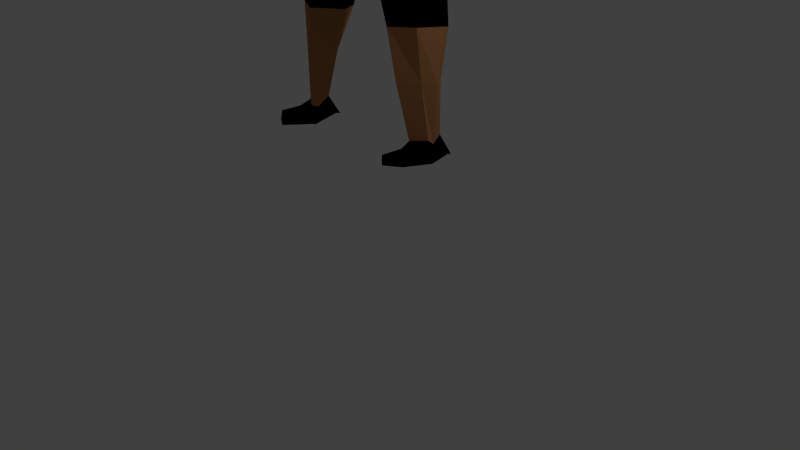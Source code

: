 # Source: lo_poly_with__bones.blend  (saved by Blender 2.74.0; exported with 4.5.12 LTS)
import bpy
from mathutils import Matrix  # noqa: F401  (used for matrix-valued properties, if any)

bpy.ops.wm.read_factory_settings(use_empty=True)
scene = bpy.context.scene
scene.name = 'Scene'

# ---- collections
col_collection_1 = bpy.data.collections.new('Collection 1'); scene.collection.children.link(col_collection_1)

# ---- materials (node trees are filled in below, after node groups)
mat_material = bpy.data.materials.new('Material')
mat_material.alpha_threshold = 0.0
mat_material.use_transparent_shadow = False
mat_material.roughness = 0.5
mat_material.line_color = (0.0, 0.0, 0.0, 1.0)
mat_material_001 = bpy.data.materials.new('Material.001')
mat_material_001.alpha_threshold = 0.0
mat_material_001.use_transparent_shadow = False
mat_material_001.diffuse_color = (0.8, 0.003432, 0.01437, 1.0)
mat_material_001.roughness = 0.5
mat_material_002 = bpy.data.materials.new('Material.002')
mat_material_002.alpha_threshold = 0.0
mat_material_002.use_transparent_shadow = False
mat_material_002.diffuse_color = (0.8, 0.0, 0.004656, 1.0)
mat_material_002.roughness = 0.5
mat_material_003 = bpy.data.materials.new('Material.003')
mat_material_003.alpha_threshold = 0.0
mat_material_003.use_transparent_shadow = False
mat_material_003.diffuse_color = (0.0, 0.0, 0.0, 1.0)
mat_material_003.roughness = 0.5
mat_material_004 = bpy.data.materials.new('Material.004')
mat_material_004.alpha_threshold = 0.0
mat_material_004.use_transparent_shadow = False
mat_material_004.diffuse_color = (0.4575, 0.207, 0.08076, 1.0)
mat_material_004.roughness = 0.5
mat_material_005 = bpy.data.materials.new('Material.005')
mat_material_005.alpha_threshold = 0.0
mat_material_005.use_transparent_shadow = False
mat_material_005.diffuse_color = (0.4292, 0.2343, 0.1357, 1.0)
mat_material_005.roughness = 0.5
mat_material_006 = bpy.data.materials.new('Material.006')
mat_material_006.alpha_threshold = 0.0
mat_material_006.use_transparent_shadow = False
mat_material_006.diffuse_color = (0.1352, 0.1256, 0.1376, 1.0)
mat_material_006.roughness = 0.5

# ---- material node trees

# ---- world
world_world = bpy.data.worlds.new('World'); scene.world = world_world
world_world.color = (0.05088, 0.05088, 0.05088)
world_world.use_sun_shadow = False
world_world.sun_shadow_jitter_overblur = 0.0
world_world.cycles.sampling_method = 'MANUAL'
world_world.cycles.sample_map_resolution = 256

# ---- cameras
cam_camera = bpy.data.cameras.new('Camera')
cam_camera.clip_end = 100.0
cam_camera.lens = 35.0
cam_camera.sensor_width = 32.0
cam_camera.sensor_height = 18.0
cam_camera.ortho_scale = 7.314
cam_camera.dof.focus_distance = 0.0
cam_camera.dof.aperture_fstop = 128.0

# ---- lights
light_lamp = bpy.data.lights.new('Lamp', 'POINT')
light_lamp.transmission_factor = 0.0
light_lamp.cutoff_distance = 30.0
light_lamp.energy = 100.0
light_lamp.shadow_buffer_clip_start = 1.001
light_lamp.shadow_soft_size = 0.1
light_lamp.shadow_maximum_resolution = 0.006
light_lamp.use_absolute_resolution = True
light_lamp.cycles.use_multiple_importance_sampling = False

# ---- meshes
me_cube = bpy.data.meshes.new('Cube')
me_cube.from_pydata([(-0.878, -0.2226, -1.811), (-0.4925, -0.3245, -1.831), (-0.7647, -0.241, -0.9308), (-0.731, 0.5088, -0.866), (-0.8728, 0.3707, -1.81), (-0.5013, 0.4346, -1.858), (-0.9886, -0.4452, 0.7588), (-0.7438, 0.6237, 0.636), (-1.054, -0.06728, -3.671), (-1.059, 0.1067, -3.638), (-0.8761, -0.1946, -3.685), (-0.8852, 0.09128, -3.633), (-0.8577, -0.2424, 0.224), (-0.6545, 0.4772, 0.168), (-2.439, -0.2041, 0.5784), (-2.447, -0.212, 0.818), (-2.421, 0.3188, 0.5836), (-2.418, 0.322, 0.814), (-3.202, -0.1852, 0.6363), (-3.202, -0.1852, 0.7956), (-3.2, 0.2542, 0.6363), (-3.2, 0.2541, 0.7956), (-0.5239, 0.6839, 1.039), (-0.6041, -0.5155, 1.078), (-0.3803, 0.382, 1.305), (-0.3853, -0.299, 1.307), (-0.3861, 0.3366, 1.586), (-0.3861, -0.1412, 1.586), (-0.4085, 0.4236, 1.944), (-0.4085, -0.3549, 1.944), (-0.4841, 0.4578, 2.381), (-0.4841, -0.419, 2.381), (-0.5067, 0.4202, 2.912), (-0.5067, -0.3817, 2.912), (-0.4397, 0.31, 3.238), (-0.4397, -0.2733, 3.238), (-0.8986, 0.1189, -0.9111), (-0.9413, 0.1444, -1.807), (-1.212, 0.06324, 0.79), (-0.3799, 0.1439, -1.915), (-1.051, 0.01353, -3.729), (-0.8979, -0.07152, -3.737), (-0.9014, 0.01264, 0.1256), (-2.465, 0.04397, 0.8988), (-2.455, 0.0405, 0.4978), (-3.277, 0.03467, 0.8196), (-3.277, 0.03472, 0.6135), (-1.691, 0.07631, 1.119), (-0.4386, 0.02446, 1.333), (-0.4843, 0.05971, 1.585), (-0.512, 0.02782, 1.943), (-0.6151, 0.02842, 2.378), (-0.6366, 0.02703, 2.921), (-0.4818, 0.02284, 3.277), (-1.734, 0.06604, 0.9176), (-1.33, 0.4581, 0.8656), (-0.7284, 0.6033, 1.09), (-0.7628, -0.4253, 0.3347), (-0.4281, 0.3646, 1.286), (-1.451, -0.2943, 0.9193), (-0.7715, -0.3925, 1.115), (-0.4387, 0.03552, 1.313), (-0.4344, -0.2322, 1.289), (-1.337, 0.4357, 1.084), (-0.7538, 0.4196, 1.231), (-0.9335, 0.05714, 1.322), (-0.4852, 0.2843, 1.365), (-1.534, -0.2747, 1.06), (-0.8305, -0.2416, 1.235), (-0.5318, 0.05435, 1.404), (-0.4936, -0.1122, 1.368), (-0.8128, -0.575, 0.63), (-1.114, 0.3402, 0.5435), (-1.244, -0.07075, 0.5179), (-1.312, -0.1485, 0.8015), (-1.114, 0.392, 0.7562), (-1.293, 0.082, 0.8635), (-1.181, 0.05194, 0.4625), (-0.7007, -0.2285, -0.2906), (-0.5735, 0.4608, -0.2581), (-0.798, 0.0312, -0.2828), (-0.8526, 0.07158, -0.5799), (-0.7451, -0.2434, -0.6136), (-0.6265, 0.4857, -0.493), (-1.512, -0.08195, 0.5685), (-1.428, 0.3282, 0.7918), (-1.527, 0.07965, 0.8716), (-1.463, 0.06425, 0.5153), (-1.427, 0.3103, 0.5917), (-1.559, -0.1109, 0.8077), (-0.9786, 0.1952, -3.03), (-0.9445, 0.3417, -2.49), (-0.679, 0.3854, -2.503), (-0.7644, 0.1709, -3.033), (-0.7601, -0.2765, -3.02), (-0.6532, -0.3009, -2.428), (-0.9542, -0.1488, -2.415), (-0.9874, -0.1179, -3.01), (-1.046, 0.1872, -2.445), (-1.083, 0.04779, -3.046), (-0.5521, 0.1337, -2.499), (-0.6835, -0.06697, -3.071), (-1.075, 0.2635, -3.895), (-1.083, 0.2535, -3.918), (-0.9214, 0.2239, -3.903), (-0.9087, 0.2835, -3.913), (-0.8997, -0.1476, -3.964), (-1.077, -0.02031, -3.95), (-0.9044, -0.341, -3.729), (-1.045, -0.2403, -3.717), (-0.8997, -0.1476, -3.952), (-1.077, -0.02031, -3.952), (-0.8906, -0.6188, -3.726), (-1.053, -0.5181, -3.715), (-0.9053, -0.6361, -3.842), (-1.105, -0.5088, -3.843), (0.878, -0.2226, -1.811), (0.4925, -0.3245, -1.831), (0.7647, -0.241, -0.9308), (0.731, 0.5088, -0.866), (0.8728, 0.3707, -1.81), (0.5013, 0.4346, -1.858), (0.9886, -0.4452, 0.7588), (0.7438, 0.6237, 0.636), (0.0, 0.5106, -1.038), (0.0, -0.2866, -1.008), (0.0, 0.7341, 0.6), (0.0, -0.6886, 0.809), (1.054, -0.06728, -3.671), (1.059, 0.1067, -3.638), (0.8761, -0.1946, -3.685), (0.8852, 0.09128, -3.633), (0.8577, -0.2424, 0.224), (0.6545, 0.4772, 0.168), (0.0, 0.6074, -0.0194), (0.0, -0.459, 0.04825), (2.439, -0.2041, 0.5784), (2.447, -0.212, 0.818), (2.421, 0.3188, 0.5836), (2.418, 0.322, 0.814), (3.202, -0.1852, 0.6363), (3.202, -0.1852, 0.7956), (3.2, 0.2542, 0.6363), (3.2, 0.2541, 0.7956), (0.0, 0.675, 1.058), (0.5239, 0.6839, 1.039), (0.0, -0.5944, 1.063), (0.6041, -0.5155, 1.078), (0.0, 0.5011, 1.311), (0.3803, 0.382, 1.305), (0.0, -0.4276, 1.307), (0.3853, -0.299, 1.307), (0.0, 0.4858, 1.594), (0.3861, 0.3366, 1.586), (0.0, -0.2946, 1.594), (0.3861, -0.1412, 1.586), (0.0, 0.5835, 1.953), (0.4085, 0.4236, 1.944), (0.0, -0.5185, 1.953), (0.4085, -0.3549, 1.944), (0.0, 0.6151, 2.393), (0.4841, 0.4578, 2.381), (0.0, -0.5908, 2.393), (0.4841, -0.419, 2.381), (0.0, 0.5435, 2.899), (0.5067, 0.4202, 2.912), (0.0, -0.5171, 2.899), (0.5067, -0.3817, 2.912), (0.0, 0.3356, 3.249), (0.4397, 0.31, 3.238), (0.0, -0.3049, 3.249), (0.4397, -0.2733, 3.238), (0.8986, 0.1189, -0.9111), (0.9413, 0.1444, -1.807), (1.212, 0.06324, 0.79), (0.3799, 0.1439, -1.915), (0.0, 0.1277, -1.246), (1.051, 0.01353, -3.729), (0.8979, -0.07152, -3.737), (0.9014, 0.01264, 0.1256), (2.465, 0.04397, 0.8988), (2.455, 0.0405, 0.4978), (3.277, 0.03467, 0.8196), (3.277, 0.03472, 0.6135), (1.691, 0.07631, 1.119), (0.4386, 0.02446, 1.333), (0.4843, 0.05971, 1.585), (0.512, 0.02782, 1.943), (0.6151, 0.02842, 2.378), (0.6366, 0.02703, 2.921), (0.4818, 0.02284, 3.277), (0.0, 0.01866, 3.349), (1.734, 0.06604, 0.9176), (1.33, 0.4581, 0.8656), (0.7284, 0.6033, 1.09), (0.7628, -0.4253, 0.3347), (0.4281, 0.3646, 1.286), (1.451, -0.2943, 0.9193), (0.7715, -0.3925, 1.115), (0.4387, 0.03552, 1.313), (0.4344, -0.2322, 1.289), (1.337, 0.4357, 1.084), (0.7538, 0.4196, 1.231), (0.9335, 0.05714, 1.322), (0.4852, 0.2843, 1.365), (1.534, -0.2747, 1.06), (0.8305, -0.2416, 1.235), (0.5318, 0.05435, 1.404), (0.4936, -0.1122, 1.368), (0.8128, -0.575, 0.63), (0.0, -0.7081, 0.5954), (0.0, -0.5918, 0.2718), (1.114, 0.3402, 0.5435), (1.244, -0.07075, 0.5179), (1.312, -0.1485, 0.8015), (1.114, 0.392, 0.7562), (1.293, 0.082, 0.8635), (1.181, 0.05194, 0.4625), (0.0, -0.3873, -0.3669), (0.7007, -0.2285, -0.2906), (0.5735, 0.4608, -0.2581), (0.0, 0.5689, -0.3869), (0.798, 0.0312, -0.2828), (0.0, -0.3549, -0.6672), (0.8526, 0.07158, -0.5799), (0.7451, -0.2434, -0.6136), (0.6265, 0.4857, -0.493), (0.0, 0.5617, -0.6056), (1.512, -0.08195, 0.5685), (1.428, 0.3282, 0.7918), (1.527, 0.07965, 0.8716), (1.463, 0.06425, 0.5153), (1.427, 0.3103, 0.5917), (1.559, -0.1109, 0.8077), (0.9786, 0.1952, -3.03), (0.9445, 0.3417, -2.49), (0.679, 0.3854, -2.503), (0.7644, 0.1709, -3.033), (0.7601, -0.2765, -3.02), (0.6532, -0.3009, -2.428), (0.9542, -0.1488, -2.415), (0.9874, -0.1179, -3.01), (1.046, 0.1872, -2.445), (1.083, 0.04779, -3.046), (0.5521, 0.1337, -2.499), (0.6835, -0.06697, -3.071), (1.075, 0.2635, -3.895), (1.083, 0.2535, -3.918), (0.9214, 0.2239, -3.903), (0.9087, 0.2835, -3.913), (0.8997, -0.1476, -3.964), (1.077, -0.02031, -3.95), (0.9044, -0.341, -3.729), (1.045, -0.2403, -3.717), (0.8997, -0.1476, -3.952), (1.077, -0.02031, -3.952), (0.8906, -0.6188, -3.726), (1.053, -0.5181, -3.715), (0.9053, -0.6361, -3.842), (1.105, -0.5088, -3.843)], [], [(176, 125, 1, 39), (48, 24, 58, 61), (8, 40, 102, 107), (12, 135, 211, 57), (87, 84, 14, 44), (227, 124, 3, 83), (125, 2, 0, 1), (36, 3, 4, 37), (90, 93, 11, 9), (3, 124, 5, 4), (94, 97, 8, 10), (101, 94, 10, 41), (99, 90, 9, 40), (126, 134, 13, 7), (80, 42, 13, 79), (218, 135, 12, 78), (44, 14, 18, 46), (86, 85, 17, 43), (85, 88, 16, 17), (84, 89, 15, 14), (46, 45, 21, 20), (43, 17, 21, 45), (17, 16, 20, 21), (14, 15, 19, 18), (23, 25, 62, 60), (6, 127, 146, 23), (126, 7, 22, 144), (48, 25, 27, 49), (23, 146, 150, 25), (144, 22, 24, 148), (49, 27, 29, 50), (25, 150, 154, 27), (148, 24, 26, 152), (50, 29, 31, 51), (27, 154, 158, 29), (152, 26, 28, 156), (51, 31, 33, 52), (29, 158, 162, 31), (156, 28, 30, 160), (52, 33, 35, 53), (31, 162, 166, 33), (160, 30, 32, 164), (191, 53, 35, 170), (33, 166, 170, 35), (164, 32, 34, 168), (168, 34, 53, 191), (32, 52, 53, 34), (30, 51, 52, 32), (28, 50, 51, 30), (26, 49, 50, 28), (24, 48, 49, 26), (38, 6, 59, 54), (15, 43, 45, 19), (18, 19, 45, 46), (89, 86, 43, 15), (16, 44, 46, 20), (78, 12, 42, 80), (97, 99, 40, 8), (93, 101, 41, 11), (2, 36, 37, 0), (88, 87, 44, 16), (41, 10, 106, 104), (25, 48, 61, 62), (124, 176, 39, 5), (61, 58, 66, 69), (60, 62, 70, 68), (54, 59, 67, 47), (62, 61, 69, 70), (6, 23, 60, 59), (24, 22, 56, 58), (22, 7, 55, 56), (7, 38, 54, 55), (47, 67, 68, 65), (65, 68, 70, 69), (64, 65, 69, 66), (63, 47, 65, 64), (59, 60, 68, 67), (58, 56, 64, 66), (56, 55, 63, 64), (55, 54, 47, 63), (211, 210, 71, 57), (127, 6, 71, 210), (6, 12, 57, 71), (13, 42, 77, 72), (6, 38, 76, 74), (12, 6, 74, 73), (7, 13, 72, 75), (38, 7, 75, 76), (42, 12, 73, 77), (82, 78, 80, 81), (223, 218, 78, 82), (81, 80, 79, 83), (134, 221, 79, 13), (36, 81, 83, 3), (125, 223, 82, 2), (2, 82, 81, 36), (221, 227, 83, 79), (72, 77, 87, 88), (74, 76, 86, 89), (73, 74, 89, 84), (75, 72, 88, 85), (76, 75, 85, 86), (77, 73, 84, 87), (5, 39, 100, 92), (92, 100, 101, 93), (0, 37, 98, 96), (96, 98, 99, 97), (37, 4, 91, 98), (98, 91, 90, 99), (39, 1, 95, 100), (100, 95, 94, 101), (1, 0, 96, 95), (95, 96, 97, 94), (4, 5, 92, 91), (91, 92, 93, 90), (104, 106, 107, 102), (105, 104, 102, 103), (9, 11, 105, 103), (8, 107, 111, 109), (11, 41, 104, 105), (40, 9, 103, 102), (109, 111, 115, 113), (106, 10, 108, 110), (107, 106, 110, 111), (10, 8, 109, 108), (112, 113, 115, 114), (110, 108, 112, 114), (111, 110, 114, 115), (108, 109, 113, 112), (176, 175, 117, 125), (185, 199, 196, 149), (128, 251, 246, 177), (132, 195, 211, 135), (231, 181, 136, 228), (227, 226, 119, 124), (125, 117, 116, 118), (172, 173, 120, 119), (234, 129, 131, 237), (119, 120, 121, 124), (238, 130, 128, 241), (245, 178, 130, 238), (243, 177, 129, 234), (126, 123, 133, 134), (222, 220, 133, 179), (218, 219, 132, 135), (181, 183, 140, 136), (230, 180, 139, 229), (229, 139, 138, 232), (228, 136, 137, 233), (183, 142, 143, 182), (180, 182, 143, 139), (139, 143, 142, 138), (136, 140, 141, 137), (147, 198, 200, 151), (122, 147, 146, 127), (126, 144, 145, 123), (185, 186, 155, 151), (147, 151, 150, 146), (144, 148, 149, 145), (186, 187, 159, 155), (151, 155, 154, 150), (148, 152, 153, 149), (187, 188, 163, 159), (155, 159, 158, 154), (152, 156, 157, 153), (188, 189, 167, 163), (159, 163, 162, 158), (156, 160, 161, 157), (189, 190, 171, 167), (163, 167, 166, 162), (160, 164, 165, 161), (191, 170, 171, 190), (167, 171, 170, 166), (164, 168, 169, 165), (168, 191, 190, 169), (165, 169, 190, 189), (161, 165, 189, 188), (157, 161, 188, 187), (153, 157, 187, 186), (149, 153, 186, 185), (174, 192, 197, 122), (137, 141, 182, 180), (140, 183, 182, 141), (233, 137, 180, 230), (138, 142, 183, 181), (219, 222, 179, 132), (241, 128, 177, 243), (237, 131, 178, 245), (118, 116, 173, 172), (232, 138, 181, 231), (178, 248, 250, 130), (151, 200, 199, 185), (124, 121, 175, 176), (199, 207, 204, 196), (198, 206, 208, 200), (192, 184, 205, 197), (200, 208, 207, 199), (122, 197, 198, 147), (149, 196, 194, 145), (145, 194, 193, 123), (123, 193, 192, 174), (184, 203, 206, 205), (203, 207, 208, 206), (202, 204, 207, 203), (201, 202, 203, 184), (197, 205, 206, 198), (196, 204, 202, 194), (194, 202, 201, 193), (193, 201, 184, 192), (211, 195, 209, 210), (127, 210, 209, 122), (122, 209, 195, 132), (133, 212, 217, 179), (122, 214, 216, 174), (132, 213, 214, 122), (123, 215, 212, 133), (174, 216, 215, 123), (179, 217, 213, 132), (225, 224, 222, 219), (223, 225, 219, 218), (224, 226, 220, 222), (134, 133, 220, 221), (172, 119, 226, 224), (125, 118, 225, 223), (118, 172, 224, 225), (221, 220, 226, 227), (212, 232, 231, 217), (214, 233, 230, 216), (213, 228, 233, 214), (215, 229, 232, 212), (216, 230, 229, 215), (217, 231, 228, 213), (121, 236, 244, 175), (236, 237, 245, 244), (116, 240, 242, 173), (240, 241, 243, 242), (173, 242, 235, 120), (242, 243, 234, 235), (175, 244, 239, 117), (244, 245, 238, 239), (117, 239, 240, 116), (239, 238, 241, 240), (120, 235, 236, 121), (235, 234, 237, 236), (248, 246, 251, 250), (249, 247, 246, 248), (129, 247, 249, 131), (128, 253, 255, 251), (131, 249, 248, 178), (177, 246, 247, 129), (253, 257, 259, 255), (250, 254, 252, 130), (251, 255, 254, 250), (130, 252, 253, 128), (256, 258, 259, 257), (254, 258, 256, 252), (255, 259, 258, 254), (252, 256, 257, 253)])
me_cube.polygons.foreach_set('material_index', [3, 5, 3, 2, 5, 3, 3, 3, 4, 3, 4, 4, 4, 2, 2, 2, 5, 5, 5, 5, 5, 5, 5, 5, 2, 2, 2, 5, 2, 2, 5, 5, 5, 5, 5, 5, 5, 5, 5, 5, 5, 5, 5, 5, 5, 5, 5, 5, 5, 5, 5, 1, 5, 5, 5, 5, 2, 4, 4, 3, 5, 3, 5, 3, 5, 2, 1, 5, 2, 2, 2, 1, 2, 2, 2, 2, 2, 2, 2, 1, 2, 2, 1, 1, 1, 1, 1, 1, 1, 2, 2, 2, 2, 3, 3, 3, 2, 5, 5, 5, 5, 5, 5, 3, 4, 3, 4, 3, 4, 3, 4, 3, 4, 3, 4, 3, 3, 3, 3, 3, 3, 3, 3, 4, 3, 3, 3, 3, 3, 3, 5, 3, 2, 5, 3, 3, 3, 4, 3, 4, 4, 4, 2, 2, 2, 5, 5, 5, 5, 5, 5, 5, 5, 2, 2, 2, 5, 2, 2, 5, 5, 5, 5, 5, 5, 5, 5, 5, 5, 5, 5, 5, 5, 5, 5, 5, 5, 5, 5, 5, 1, 5, 5, 5, 5, 2, 4, 4, 3, 5, 3, 5, 3, 5, 2, 1, 5, 2, 2, 2, 1, 2, 2, 2, 2, 2, 2, 2, 1, 2, 2, 1, 1, 1, 1, 1, 1, 1, 2, 2, 2, 2, 3, 3, 3, 2, 5, 5, 5, 5, 5, 5, 3, 4, 3, 4, 3, 4, 3, 4, 3, 4, 3, 4, 3, 3, 3, 3, 3, 3, 3, 3, 4, 3, 3, 3, 3, 3])
me_cube.materials.append(mat_material)
me_cube.materials.append(mat_material_001)
me_cube.materials.append(mat_material_002)
me_cube.materials.append(mat_material_003)
me_cube.materials.append(mat_material_004)
me_cube.materials.append(mat_material_005)
me_cube.materials.append(mat_material_006)
me_cube.use_remesh_preserve_volume = False
me_cube.use_remesh_preserve_attributes = False
me_cube.use_mirror_vertex_groups = False
me_cube.update()
arm_armature = bpy.data.armatures.new('Armature')  # bones are not reproduced

# ---- objects
ob_armature = bpy.data.objects.new('Armature', arm_armature)
ob_cube = bpy.data.objects.new('Cube', me_cube)
ob_lamp = bpy.data.objects.new('Lamp', light_lamp)
ob_camera = bpy.data.objects.new('Camera', cam_camera)

# ---- transforms, parenting, visibility, modifiers, constraints
ob_armature.location = (0.0, 0.0, 4.539)
ob_armature.scale = (0.632, 0.632, 0.632)
ob_armature.show_in_front = True
ob_armature.lineart.crease_threshold = 0.0
ob_cube.parent = ob_armature
ob_cube.matrix_parent_inverse = Matrix(((1.582, 0.0, 0.0, -0.0), (0.0, 1.582, 0.0, -0.0), (0.0, 0.0, 1.582, -7.183), (0.0, 0.0, 0.0, 1.0)))
ob_cube.location = (0.0, 0.0, 5.527)
ob_cube.lock_rotations_4d = False
ob_cube.empty_display_type = 'ARROWS'
ob_cube.lineart.crease_threshold = 0.0
_vg = ob_cube.vertex_groups.new(name='Bone')
for _i, _w in zip([1, 2, 3, 5, 13, 39, 79, 82, 83, 117, 118, 119, 121, 124, 125, 133, 134, 135, 175, 176, 218, 220, 221, 223, 225, 226, 227], [0.01065, 0.007956, 0.05762, 0.002276, 0.007697, 0.006666, 0.07409, 0.006841, 0.06663, 0.009503, 0.009653, 0.05814, 0.001573, 0.469, 0.4893, 0.007766, 0.1244, 0.009767, 0.004993, 0.4726, 0.1331, 0.07422, 0.5658, 0.6936, 0.008467, 0.06691, 0.6349]): _vg.add([_i], _w, 'REPLACE')
_vg = ob_cube.vertex_groups.new(name='Bone.001')
for _i, _w in zip([7, 12, 13, 42, 57, 71, 78, 79, 80, 83, 123, 126, 127, 132, 133, 134, 135, 179, 195, 209, 210, 211, 218, 219, 220, 221, 222, 223, 226, 227], [0.01145, 0.05526, 0.133, 0.05477, 0.06654, 0.005606, 0.09707, 0.3381, 0.06838, 0.09797, 0.01134, 0.09483, 0.05142, 0.0551, 0.133, 0.559, 0.6705, 0.05477, 0.06638, 0.005398, 0.1063, 0.2904, 0.7135, 0.0974, 0.3382, 0.176, 0.06871, 0.1338, 0.09827, 0.07242]): _vg.add([_i], _w, 'REPLACE')
_vg = ob_cube.vertex_groups.new(name='Bone.002')
for _i, _w in zip([7, 12, 13, 22, 23, 24, 42, 55, 56, 57, 58, 63, 64, 71, 72, 75, 77, 78, 79, 80, 83, 123, 126, 127, 132, 133, 134, 135, 144, 145, 146, 147, 148, 149, 150, 179, 193, 194, 195, 196, 201, 202, 209, 210, 211, 212, 215, 217, 218, 219, 220, 221, 222, 226], [0.1244, 0.116, 0.4165, 0.1126, 0.05081, 0.01046, 0.2744, 0.04572, 0.07146, 0.1384, 0.004763, 0.01981, 0.008796, 0.1062, 0.08866, 0.04894, 0.05277, 0.01601, 0.1071, 0.06074, 0.01258, 0.1242, 0.5789, 0.4787, 0.1155, 0.4164, 0.1413, 0.1526, 0.4365, 0.1125, 0.2037, 0.05073, 0.07163, 0.01047, 0.0151, 0.2742, 0.04553, 0.07139, 0.1379, 0.004777, 0.0197, 0.008813, 0.1059, 0.5586, 0.4825, 0.08838, 0.04851, 0.0523, 0.002226, 0.01611, 0.1072, 0.0455, 0.06091, 0.01279]): _vg.add([_i], _w, 'REPLACE')
_vg = ob_cube.vertex_groups.new(name='Bone.003')
for _i, _w in zip([23, 24, 25, 62, 127, 144, 146, 147, 148, 149, 150, 151, 152, 154, 200, 210, 211], [0.08237, 0.008024, 0.04816, 0.01002, 0.1805, 0.05812, 0.3839, 0.08234, 0.2021, 0.008053, 0.2737, 0.04824, 0.04899, 0.01141, 0.01013, 0.08982, 0.006486]): _vg.add([_i], _w, 'REPLACE')
_vg = ob_cube.vertex_groups.new(name='Bone.004')
for _i, _w in zip([24, 25, 26, 27, 28, 29, 30, 31, 48, 49, 50, 51, 58, 61, 62, 66, 69, 70, 146, 148, 149, 150, 151, 152, 153, 154, 155, 156, 157, 158, 159, 161, 162, 163, 185, 186, 187, 188, 196, 199, 200, 204, 207, 208], [0.09233, 0.09834, 0.4582, 0.5881, 0.1153, 0.1383, 0.009865, 0.0198, 0.1074, 0.5279, 0.1324, 0.0149, 0.07467, 0.08767, 0.06591, 0.05164, 0.02113, 0.02757, 0.007384, 0.01813, 0.09242, 0.0865, 0.09847, 0.1258, 0.4582, 0.7342, 0.5881, 0.06097, 0.1153, 0.1533, 0.1383, 0.009872, 0.02152, 0.0198, 0.108, 0.528, 0.1324, 0.01491, 0.07479, 0.0883, 0.06613, 0.05188, 0.02192, 0.0282]): _vg.add([_i], _w, 'REPLACE')
_vg = ob_cube.vertex_groups.new(name='Bone.005')
for _i, _w in zip([24, 25, 26, 27, 28, 29, 30, 31, 32, 33, 34, 35, 48, 49, 50, 51, 52, 53, 58, 61, 66, 144, 148, 149, 151, 152, 153, 154, 155, 156, 157, 158, 159, 160, 161, 162, 163, 164, 165, 166, 167, 168, 169, 170, 171, 185, 186, 187, 188, 189, 190, 191, 196, 199, 204], [0.0638, 0.002211, 0.2671, 0.1742, 0.8088, 0.8111, 0.9506, 0.9522, 0.9876, 0.9884, 0.9948, 0.9954, 0.03051, 0.2079, 0.8015, 0.9513, 0.9885, 0.9961, 0.05055, 0.01708, 0.01144, 0.01726, 0.1023, 0.06385, 0.002294, 0.6072, 0.2671, 0.114, 0.1742, 0.8653, 0.8088, 0.8139, 0.8111, 0.9614, 0.9506, 0.955, 0.9522, 0.9904, 0.9876, 0.9903, 0.9884, 0.9975, 0.9948, 0.9981, 0.9954, 0.03098, 0.2079, 0.8015, 0.9513, 0.9885, 0.9961, 0.9996, 0.05061, 0.01757, 0.01165]): _vg.add([_i], _w, 'REPLACE')
_vg = ob_cube.vertex_groups.new(name='Bone.006')
for _i, _w in zip([6, 7, 12, 13, 22, 23, 24, 25, 26, 27, 28, 29, 38, 42, 47, 48, 49, 50, 54, 55, 56, 57, 58, 59, 60, 61, 62, 63, 64, 65, 66, 67, 68, 69, 70, 71, 72, 73, 74, 75, 76, 77, 78, 79, 80, 126, 127, 134, 135, 144, 145, 146, 147, 148, 149, 150, 151, 152, 154, 156, 196, 200, 210, 211], [0.7862, 0.5698, 0.4612, 0.1585, 0.7222, 0.7444, 0.7219, 0.7578, 0.2221, 0.2047, 0.05491, 0.03004, 0.2446, 0.1939, 0.5461, 0.8307, 0.2408, 0.05673, 0.4707, 0.5825, 0.764, 0.5414, 0.767, 0.5736, 0.8854, 0.8577, 0.8389, 0.6479, 0.8629, 0.9309, 0.8482, 0.5897, 0.9377, 0.9234, 0.9075, 0.6801, 0.1756, 0.08019, 0.05309, 0.213, 0.03057, 0.08487, 0.07125, 0.03383, 0.04654, 0.1061, 0.1254, 0.004906, 0.02434, 0.198, 0.02604, 0.1772, 0.02754, 0.2891, 0.04302, 0.294, 0.04432, 0.09748, 0.05802, 0.007462, 0.02417, 0.005922, 0.1001, 0.06856]): _vg.add([_i], _w, 'REPLACE')
_vg = ob_cube.vertex_groups.new(name='Bone.007')
for _i, _w in zip([6, 7, 12, 13, 16, 17, 22, 23, 38, 42, 47, 54, 55, 56, 57, 59, 60, 63, 64, 65, 67, 68, 71, 72, 73, 74, 75, 76, 77, 78, 79, 80, 84, 85, 86, 87, 88, 89], [0.1623, 0.2093, 0.1528, 0.1055, 0.01044, 0.01924, 0.05326, 0.03817, 0.7183, 0.215, 0.4263, 0.5196, 0.3252, 0.08785, 0.1088, 0.3939, 0.03131, 0.2793, 0.05192, 0.03995, 0.3803, 0.01335, 0.1035, 0.6531, 0.8496, 0.9423, 0.6927, 0.9495, 0.7949, 0.01086, 0.007089, 0.03162, 0.9776, 0.9513, 0.9731, 0.974, 0.9427, 0.9782]): _vg.add([_i], _w, 'REPLACE')
_vg = ob_cube.vertex_groups.new(name='Bone.008')
for _i, _w in zip([14, 15, 16, 17, 18, 20, 21, 43, 44], [0.7532, 0.1384, 0.7932, 0.733, 0.001495, 0.04912, 0.01142, 0.08591, 0.5305]): _vg.add([_i], _w, 'REPLACE')
_vg = ob_cube.vertex_groups.new(name='Bone.009')
for _i, _w in zip([14, 15, 16, 17, 18, 19, 20, 21, 43, 44, 45, 46], [0.2302, 0.8457, 0.1757, 0.2319, 0.9737, 0.9907, 0.9484, 0.9677, 0.9027, 0.4626, 0.998, 0.9957]): _vg.add([_i], _w, 'REPLACE')
_vg = ob_cube.vertex_groups.new(name='Bone.010')
for _i, _w in zip([22, 23, 24, 25, 58, 62, 122, 123, 126, 127, 132, 133, 134, 135, 144, 145, 146, 147, 148, 149, 150, 151, 152, 153, 154, 155, 156, 157, 159, 174, 179, 184, 185, 186, 187, 192, 193, 194, 195, 196, 197, 198, 199, 200, 201, 202, 203, 204, 205, 206, 207, 208, 209, 210, 211, 212, 213, 214, 215, 216, 217, 219, 220, 222], [0.02609, 0.02757, 0.04298, 0.04423, 0.02413, 0.005802, 0.7875, 0.5704, 0.1062, 0.1255, 0.4634, 0.1587, 0.004972, 0.02461, 0.198, 0.7224, 0.1772, 0.7447, 0.289, 0.7217, 0.2939, 0.7575, 0.09747, 0.222, 0.058, 0.2045, 0.007446, 0.05488, 0.02999, 0.245, 0.1946, 0.5463, 0.8297, 0.2406, 0.05668, 0.4709, 0.5827, 0.7641, 0.5433, 0.7667, 0.5741, 0.8855, 0.8567, 0.8385, 0.648, 0.8627, 0.9302, 0.8477, 0.59, 0.9372, 0.9226, 0.9068, 0.6815, 0.1002, 0.06873, 0.1754, 0.07968, 0.05315, 0.2128, 0.03186, 0.08433, 0.07181, 0.03407, 0.04731]): _vg.add([_i], _w, 'REPLACE')
_vg = ob_cube.vertex_groups.new(name='Bone.014')
for _i, _w in zip([122, 123, 132, 133, 138, 139, 145, 147, 174, 179, 184, 192, 193, 194, 195, 197, 198, 201, 202, 203, 205, 206, 209, 212, 213, 214, 215, 216, 217, 219, 220, 222, 228, 229, 230, 231, 232, 233], [0.1615, 0.2092, 0.1525, 0.1055, 0.013, 0.01986, 0.05323, 0.03777, 0.7179, 0.2153, 0.4261, 0.5193, 0.3251, 0.08783, 0.1084, 0.3936, 0.03115, 0.2793, 0.05202, 0.04071, 0.3801, 0.01372, 0.1029, 0.654, 0.8513, 0.9423, 0.6933, 0.9487, 0.7967, 0.01104, 0.007184, 0.032, 0.9783, 0.9513, 0.9725, 0.9747, 0.943, 0.9777]): _vg.add([_i], _w, 'REPLACE')
_vg = ob_cube.vertex_groups.new(name='Bone.015')
for _i, _w in zip([138, 139, 142, 143, 180, 181], [0.6867, 0.7017, 0.03336, 0.004343, 0.06878, 0.08022]): _vg.add([_i], _w, 'REPLACE')
_vg = ob_cube.vertex_groups.new(name='Bone.016')
for _i, _w in zip([136, 137, 138, 139, 140, 141, 142, 143, 180, 181, 182, 183], [0.9674, 0.9712, 0.2809, 0.2628, 0.9981, 0.9984, 0.9562, 0.9712, 0.9198, 0.9075, 0.9981, 1.003]): _vg.add([_i], _w, 'REPLACE')
_vg = ob_cube.vertex_groups.new(name='Bone.011')
for _i, _w in zip([1, 2, 3, 5, 12, 13, 36, 39, 42, 57, 78, 79, 80, 81, 82, 83, 117, 118, 119, 124, 125, 134, 175, 176, 218, 221, 223, 227], [0.009398, 0.07571, 0.1054, 0.00203, 0.09315, 0.05986, 0.06891, 0.007338, 0.114, 0.05186, 0.3534, 0.1708, 0.3596, 0.4047, 0.4061, 0.3233, 0.007563, 0.001366, 0.03299, 0.4325, 0.4658, 0.003029, 0.00498, 0.4694, 0.03095, 0.06625, 0.09762, 0.1236]): _vg.add([_i], _w, 'REPLACE')
_vg = ob_cube.vertex_groups.new(name='Bone.012')
for _i, _w in zip([0, 1, 2, 3, 4, 5, 12, 13, 36, 37, 39, 42, 57, 78, 79, 80, 81, 82, 83, 91, 92, 94, 95, 96, 98, 100, 124, 176, 218, 221, 223, 227], [0.9683, 0.9234, 0.8872, 0.7977, 0.9316, 0.8922, 0.1025, 0.07257, 0.9066, 0.9523, 0.8872, 0.1271, 0.05689, 0.3835, 0.2195, 0.3996, 0.5422, 0.5268, 0.4478, 0.06002, 0.0943, 0.02365, 0.7232, 0.08518, 0.06006, 0.1259, 0.03308, 0.004309, 0.007133, 0.03704, 0.0006162, 0.05406]): _vg.add([_i], _w, 'REPLACE')
_vg = ob_cube.vertex_groups.new(name='Bone.013')
for _i, _w in zip([0, 4, 5, 8, 9, 10, 11, 37, 39, 40, 41, 90, 91, 92, 93, 94, 95, 96, 97, 98, 99, 100, 101, 102, 103, 104, 105, 106, 107, 108, 109, 110, 111, 112, 113, 114, 115], [0.01551, 0.05245, 0.05229, 1.0, 0.9999, 0.999, 0.9998, 0.03564, 0.05414, 1.0, 0.9999, 0.997, 0.9385, 0.9019, 0.994, 0.9629, 0.2723, 0.9149, 0.9973, 0.9393, 0.9987, 0.8702, 0.9907, 1.0, 1.0, 1.0, 1.0, 0.9999, 1.0, 0.9996, 0.9998, 0.9999, 1.0, 0.9997, 0.9997, 0.9997, 0.9998]): _vg.add([_i], _w, 'REPLACE')
_vg = ob_cube.vertex_groups.new(name='Bone.017')
for _i, _w in zip([118, 119, 132, 133, 172, 179, 195, 219, 220, 221, 222, 224, 225, 226, 227], [0.05199, 0.06592, 0.09209, 0.05671, 0.06078, 0.1124, 0.05104, 0.3494, 0.1615, 0.003477, 0.3561, 0.3993, 0.3986, 0.3084, 0.004254]): _vg.add([_i], _w, 'REPLACE')
_vg = ob_cube.vertex_groups.new(name='Bone.018')
for _i, _w in zip([116, 117, 118, 119, 120, 121, 124, 132, 133, 172, 173, 175, 176, 179, 195, 218, 219, 220, 221, 222, 223, 224, 225, 226, 227, 235, 236, 238, 239, 240, 242, 244], [0.9675, 0.925, 0.8842, 0.7958, 0.9309, 0.8934, 0.03294, 0.102, 0.07247, 0.9038, 0.9507, 0.8903, 0.004447, 0.1268, 0.05655, 0.0071, 0.3832, 0.2193, 0.03694, 0.3993, 0.0006115, 0.5426, 0.527, 0.4474, 0.05399, 0.06063, 0.09316, 0.02286, 0.7282, 0.08965, 0.06197, 0.1225]): _vg.add([_i], _w, 'REPLACE')
_vg = ob_cube.vertex_groups.new(name='Bone.019')
for _i, _w in zip([116, 120, 121, 128, 129, 130, 131, 173, 175, 177, 178, 234, 235, 236, 237, 238, 239, 240, 241, 242, 243, 244, 245, 246, 247, 248, 249, 250, 251, 252, 253, 254, 255, 256, 257, 258, 259], [0.01715, 0.0531, 0.05179, 1.0, 0.9999, 0.999, 0.9998, 0.03842, 0.05277, 1.0, 0.9999, 0.997, 0.9379, 0.9031, 0.9943, 0.9633, 0.2675, 0.9104, 0.9972, 0.9374, 0.9986, 0.8738, 0.9913, 1.0, 1.0, 1.0, 1.0, 0.9999, 1.0, 0.9996, 0.9998, 0.9999, 1.0, 0.9997, 0.9998, 0.9998, 0.9998]): _vg.add([_i], _w, 'REPLACE')
_m = ob_cube.modifiers.new('Armature', 'ARMATURE')
_m.object = ob_armature
ob_lamp.location = (4.076, 1.005, 5.904)
ob_lamp.rotation_euler = (0.6503, 0.05522, 1.866)
ob_lamp.lock_rotations_4d = False
ob_lamp.empty_display_type = 'ARROWS'
ob_lamp.color = (0.0, 0.0, 0.0, 0.0)
ob_lamp.lineart.crease_threshold = 0.0
ob_camera.location = (7.481, -6.508, 5.344)
ob_camera.rotation_euler = (1.109, 0.01082, 0.8149)
ob_camera.lock_rotations_4d = False
ob_camera.empty_display_type = 'ARROWS'
ob_camera.color = (0.0, 0.0, 0.0, 0.0)
ob_camera.display_type = 'WIRE'
ob_camera.lineart.crease_threshold = 0.0

# ---- collection membership
col_collection_1.objects.link(ob_armature)
col_collection_1.objects.link(ob_cube)
col_collection_1.objects.link(ob_lamp)
col_collection_1.objects.link(ob_camera)

# ---- scene / render settings (as saved in the file)
scene.camera = ob_camera
scene.frame_start = 1; scene.frame_end = 250; scene.frame_set(151)
scene.render.engine = 'BLENDER_EEVEE_NEXT'
scene.render.resolution_percentage = 50
scene.render.dither_intensity = 0.0
scene.cycles.use_denoising = False
scene.cycles.samples = 10
scene.cycles.sampling_pattern = 'TABULATED_SOBOL'
scene.cycles.light_sampling_threshold = 0.0
scene.cycles.use_adaptive_sampling = False
scene.cycles.use_light_tree = False
scene.cycles.blur_glossy = 0.0
scene.cycles.pixel_filter_type = 'GAUSSIAN'
scene.cycles.sample_clamp_indirect = 0.0
scene.view_settings.view_transform = 'Standard'
bpy.context.view_layer.update()
